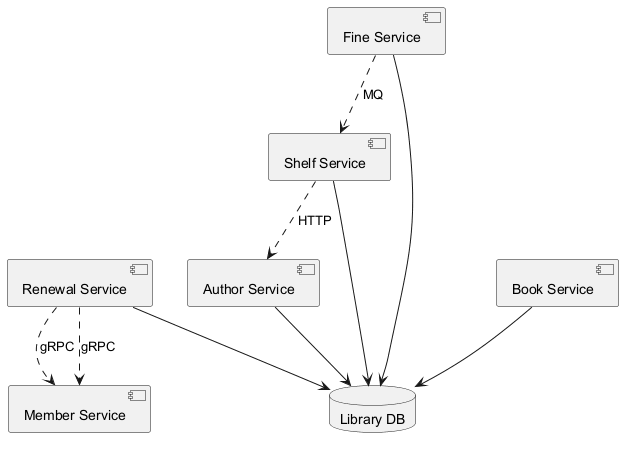

The diagram above was rendered by PlantUML. Its source (embedded in the PNG):
@startuml
skinparam monochrome true
component "Renewal Service" as C_RenewalService
component "Author Service" as C_AuthorService
component "Member Service" as C_MemberService
component "Shelf Service" as C_ShelfService
component "Book Service" as C_BookService
component "Fine Service" as C_FineService
database "Library DB" as DB_library
C_RenewalService --> DB_library
C_AuthorService --> DB_library
C_ShelfService --> DB_library
C_BookService --> DB_library
C_FineService --> DB_library
C_RenewalService ..> C_MemberService : gRPC
C_FineService ..> C_ShelfService : MQ
C_ShelfService ..> C_AuthorService : HTTP
C_RenewalService ..> C_MemberService : gRPC
@enduml